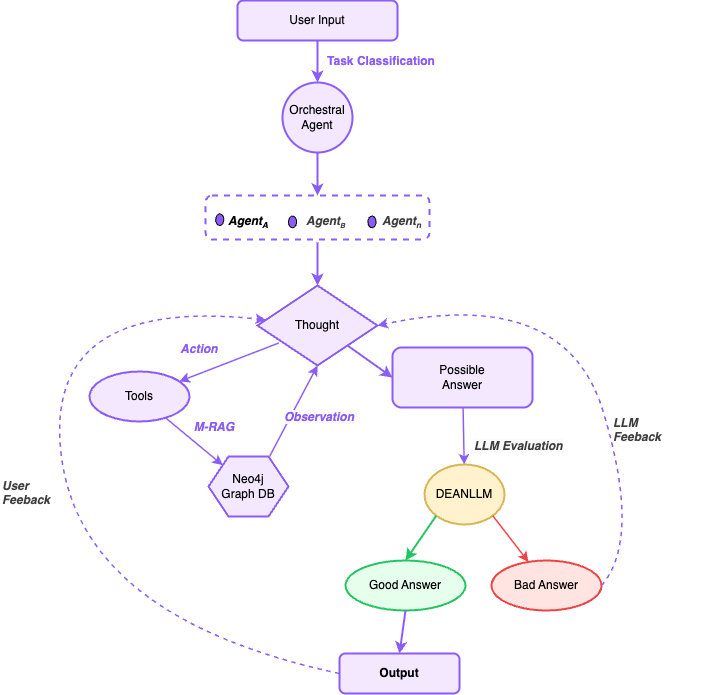

The diagram above was exported from draw.io. Its source (the exported page's mxGraphModel, read from the mxfile embedded in the PNG):
<mxGraphModel dx="576" dy="723" grid="0" gridSize="10" guides="1" tooltips="1" connect="1" arrows="1" fold="1" page="1" pageScale="1" pageWidth="1100" pageHeight="850" background="#FFFFFF" math="0" shadow="0" adaptiveColors="auto">
  <root>
    <mxCell id="0" />
    <mxCell id="1" parent="0" />
    <mxCell id="n_userinput" value="User Input" style="rounded=1;whiteSpace=wrap;html=1;strokeWidth=2;fillColor=#F3E8FF;strokeColor=#8B5CF6;" parent="1" vertex="1">
      <mxGeometry x="331" y="66" width="160" height="40" as="geometry" />
    </mxCell>
    <mxCell id="n_classification_label" value="&lt;b&gt;Task Classification&lt;/b&gt;" style="text;html=1;strokeColor=none;fillColor=none;align=center;verticalAlign=middle;whiteSpace=wrap;rounded=0;fontColor=#8B5CF6;" parent="1" vertex="1">
      <mxGeometry x="395" y="117" width="160" height="20" as="geometry" />
    </mxCell>
    <mxCell id="n_agent" value="Orchestral Agent" style="ellipse;whiteSpace=wrap;html=1;strokeWidth=2;fillColor=#F3E8FF;strokeColor=#8B5CF6;" parent="1" vertex="1">
      <mxGeometry x="376" y="148" width="70" height="70" as="geometry" />
    </mxCell>
    <mxCell id="g_models" value="" style="group;rounded=1;whiteSpace=wrap;html=1;strokeWidth=2;fillColor=none;strokeColor=#8B5CF6;dashed=1;" parent="1" vertex="1">
      <mxGeometry x="299" y="261" width="224" height="44" as="geometry" />
    </mxCell>
    <mxCell id="n_finetuned" value="" style="ellipse;whiteSpace=wrap;html=1;strokeWidth=1;fillColor=#8B5CF6;" parent="g_models" vertex="1">
      <mxGeometry x="10.181818181818182" y="18.333333333333332" width="8.145454545454546" height="11.733333333333333" as="geometry" />
    </mxCell>
    <mxCell id="n_model2" value="" style="ellipse;whiteSpace=wrap;html=1;strokeWidth=1;fillColor=#8B5CF6;" parent="g_models" vertex="1">
      <mxGeometry x="82.99540419580421" y="20.53333333333333" width="8.145454545454546" height="11.733333333333333" as="geometry" />
    </mxCell>
    <mxCell id="n_model3" value="" style="ellipse;whiteSpace=wrap;html=1;strokeWidth=1;fillColor=#8B5CF6;" parent="g_models" vertex="1">
      <mxGeometry x="162.4621202797203" y="20.53333333333333" width="8.145454545454546" height="11.733333333333333" as="geometry" />
    </mxCell>
    <mxCell id="22" value="&lt;div style=&quot;text-align: center;&quot;&gt;&lt;span style=&quot;background-color: transparent;&quot;&gt;&lt;b&gt;&lt;i&gt;Agent&lt;span style=&quot;font-size: 10px;&quot;&gt;&lt;sub&gt;A&lt;/sub&gt;&lt;/span&gt;&amp;nbsp;&lt;/i&gt;&lt;/b&gt;&lt;/span&gt;&lt;/div&gt;" style="text;whiteSpace=wrap;html=1;" parent="g_models" vertex="1">
      <mxGeometry x="21.331841491841494" y="11.736666666666666" width="50.909090909090914" height="29.333333333333332" as="geometry" />
    </mxCell>
    <mxCell id="23" value="&lt;b style=&quot;color: rgb(63, 63, 63); scrollbar-color: rgb(226, 226, 226) rgb(251, 251, 251); text-align: center;&quot;&gt;&lt;i style=&quot;color: rgb(63, 63, 63); scrollbar-color: rgb(226, 226, 226) rgb(251, 251, 251);&quot;&gt;Agent&lt;span style=&quot;font-size: 8.33333px;&quot;&gt;&lt;sub&gt;B&lt;/sub&gt;&lt;/span&gt;&lt;/i&gt;&lt;/b&gt;" style="text;whiteSpace=wrap;html=1;" parent="g_models" vertex="1">
      <mxGeometry x="99.00100917431195" y="11.74" width="38.18275229357798" height="29.07" as="geometry" />
    </mxCell>
    <mxCell id="59" value="&lt;b style=&quot;color: rgb(63, 63, 63); scrollbar-color: rgb(226, 226, 226) rgb(251, 251, 251); text-align: center;&quot;&gt;&lt;i style=&quot;color: rgb(63, 63, 63); scrollbar-color: rgb(226, 226, 226) rgb(251, 251, 251);&quot;&gt;Agent&lt;span style=&quot;font-size: 10px;&quot;&gt;&lt;sub&gt;n&lt;/sub&gt;&lt;/span&gt;&lt;/i&gt;&lt;/b&gt;" style="text;whiteSpace=wrap;html=1;" parent="g_models" vertex="1">
      <mxGeometry x="174.77155804195806" y="11.736666666666666" width="41.36363636363636" height="26.4" as="geometry" />
    </mxCell>
    <mxCell id="n_thought" value="Thought" style="rhombus;whiteSpace=wrap;html=1;strokeWidth=2;fillColor=#F3E8FF;strokeColor=#8B5CF6;" parent="1" vertex="1">
      <mxGeometry x="351" y="351" width="120" height="80" as="geometry" />
    </mxCell>
    <mxCell id="n_action_label" value="&lt;b&gt;Action&lt;/b&gt;" style="text;html=1;strokeColor=none;fillColor=none;align=center;verticalAlign=middle;whiteSpace=wrap;rounded=0;fontColor=#8B5CF6;fontStyle=2;" parent="1" vertex="1">
      <mxGeometry x="268" y="405" width="50" height="20" as="geometry" />
    </mxCell>
    <mxCell id="n_tool" value="Tools" style="ellipse;whiteSpace=wrap;html=1;strokeWidth=2;fillColor=#F3E8FF;strokeColor=#8B5CF6;" parent="1" vertex="1">
      <mxGeometry x="183" y="437" width="100" height="50" as="geometry" />
    </mxCell>
    <mxCell id="n_neo4j" value="Neo4j&#10;Graph DB" style="shape=hexagon;perimeter=hexagonPerimeter2;whiteSpace=wrap;html=1;fixedSize=1;strokeWidth=2;fillColor=#F3E8FF;strokeColor=#8B5CF6;" parent="1" vertex="1">
      <mxGeometry x="302" y="522" width="80" height="60" as="geometry" />
    </mxCell>
    <mxCell id="n_possible_answer" value="Possible&#10;Answer" style="rounded=1;whiteSpace=wrap;html=1;strokeWidth=2;fillColor=#F3E8FF;strokeColor=#8B5CF6;" parent="1" vertex="1">
      <mxGeometry x="486" y="413" width="140" height="60" as="geometry" />
    </mxCell>
    <mxCell id="n_dean" value="DEANLLM" style="ellipse;whiteSpace=wrap;html=1;strokeWidth=2;fillColor=#fff2cc;strokeColor=#d6b656;" parent="1" vertex="1">
      <mxGeometry x="518" y="530" width="80" height="60" as="geometry" />
    </mxCell>
    <mxCell id="n_bad_answer" value="Bad Answer" style="ellipse;whiteSpace=wrap;html=1;strokeWidth=2;fillColor=#FFE4E1;strokeColor=#EF4444;gradientColor=none;shadow=0;" parent="1" vertex="1">
      <mxGeometry x="585" y="626" width="110" height="50" as="geometry" />
    </mxCell>
    <mxCell id="n_good_answer" value="Good Answer" style="ellipse;whiteSpace=wrap;html=1;strokeWidth=2;fillColor=#E6FFED;strokeColor=#22C55E;" parent="1" vertex="1">
      <mxGeometry x="439" y="626" width="120" height="50" as="geometry" />
    </mxCell>
    <mxCell id="n_output" value="Output" style="rounded=1;whiteSpace=wrap;html=1;strokeWidth=2;fillColor=#F3E8FF;strokeColor=#8B5CF6;fontStyle=1;" parent="1" vertex="1">
      <mxGeometry x="433" y="719" width="120" height="40" as="geometry" />
    </mxCell>
    <mxCell id="e1" style="endArrow=classic;strokeWidth=2;strokeColor=#8B5CF6;" parent="1" source="n_userinput" target="n_agent" edge="1">
      <mxGeometry relative="1" as="geometry" />
    </mxCell>
    <mxCell id="e2" style="endArrow=classic;strokeWidth=2;strokeColor=#8B5CF6;entryX=0.5;entryY=0;entryDx=0;entryDy=0;" parent="1" source="n_agent" target="g_models" edge="1">
      <mxGeometry relative="1" as="geometry">
        <mxPoint x="401" y="248" as="targetPoint" />
      </mxGeometry>
    </mxCell>
    <mxCell id="e3" style="endArrow=classic;strokeWidth=2;strokeColor=#8B5CF6;" parent="1" target="n_thought" edge="1">
      <mxGeometry relative="1" as="geometry">
        <mxPoint x="411" y="308" as="sourcePoint" />
        <mxPoint x="150" y="320" as="targetPoint" />
      </mxGeometry>
    </mxCell>
    <mxCell id="e4" style="endArrow=classic;strokeWidth=1.5;strokeColor=#8B5CF6;exitX=0.177;exitY=0.719;exitDx=0;exitDy=0;exitPerimeter=0;" parent="1" source="n_thought" target="n_tool" edge="1">
      <mxGeometry relative="1" as="geometry" />
    </mxCell>
    <mxCell id="e5" style="endArrow=classic;strokeWidth=1.5;strokeColor=#8B5CF6;" parent="1" source="n_tool" target="n_neo4j" edge="1">
      <mxGeometry relative="1" as="geometry" />
    </mxCell>
    <mxCell id="e8" style="endArrow=classic;strokeWidth=1.5;strokeColor=#8B5CF6;" parent="1" source="n_possible_answer" target="n_dean" edge="1">
      <mxGeometry relative="1" as="geometry" />
    </mxCell>
    <mxCell id="e10" style="endArrow=classic;strokeWidth=1.5;strokeColor=#EF4444;exitX=1;exitY=1;exitDx=0;exitDy=0;" parent="1" source="n_dean" target="n_bad_answer" edge="1">
      <mxGeometry relative="1" as="geometry">
        <mxPoint x="465" y="620" as="sourcePoint" />
      </mxGeometry>
    </mxCell>
    <mxCell id="e_feedback" style="endArrow=classic;strokeWidth=1.5;strokeColor=#8B5CF6;dashed=1;curved=1;exitX=0;exitY=0.5;exitDx=0;exitDy=0;" parent="1" source="n_output" target="n_thought" edge="1">
      <mxGeometry relative="1" as="geometry">
        <Array as="points">
          <mxPoint x="176" y="684" />
          <mxPoint x="134" y="361" />
        </Array>
      </mxGeometry>
    </mxCell>
    <mxCell id="8" value="&lt;b&gt;M-RAG&lt;/b&gt;" style="text;html=1;strokeColor=none;fillColor=none;align=center;verticalAlign=middle;whiteSpace=wrap;rounded=0;fontColor=#8B5CF6;fontStyle=2;" parent="1" vertex="1">
      <mxGeometry x="283" y="483" width="50" height="20" as="geometry" />
    </mxCell>
    <mxCell id="9" style="endArrow=classic;strokeWidth=1.5;strokeColor=#8B5CF6;entryX=0.5;entryY=1;entryDx=0;entryDy=0;exitX=0.763;exitY=0;exitDx=0;exitDy=0;exitPerimeter=0;" parent="1" source="n_neo4j" target="n_thought" edge="1">
      <mxGeometry relative="1" as="geometry">
        <mxPoint x="180" y="580" as="sourcePoint" />
        <mxPoint x="149" y="595" as="targetPoint" />
      </mxGeometry>
    </mxCell>
    <mxCell id="10" value="&lt;span style=&quot;color: rgb(139, 92, 246); font-family: Helvetica; font-size: 12px; font-style: italic; font-variant-ligatures: normal; font-variant-caps: normal; letter-spacing: normal; orphans: 2; text-align: center; text-indent: 0px; text-transform: none; widows: 2; word-spacing: 0px; -webkit-text-stroke-width: 0px; white-space: normal; background-color: rgb(251, 251, 251); text-decoration-thickness: initial; text-decoration-style: initial; text-decoration-color: initial; float: none; display: inline !important;&quot;&gt;&lt;b&gt;Observation&lt;/b&gt;&lt;/span&gt;&lt;div&gt;&lt;span style=&quot;color: rgb(139, 92, 246); font-family: Helvetica; font-size: 12px; font-style: italic; font-variant-ligatures: normal; font-variant-caps: normal; font-weight: 400; letter-spacing: normal; orphans: 2; text-align: center; text-indent: 0px; text-transform: none; widows: 2; word-spacing: 0px; -webkit-text-stroke-width: 0px; white-space: normal; background-color: rgb(251, 251, 251); text-decoration-thickness: initial; text-decoration-style: initial; text-decoration-color: initial; float: none; display: inline !important;&quot;&gt;&lt;br&gt;&lt;/span&gt;&lt;/div&gt;" style="text;whiteSpace=wrap;html=1;" parent="1" vertex="1">
      <mxGeometry x="376" y="469" width="70" height="40" as="geometry" />
    </mxCell>
    <mxCell id="11" style="endArrow=classic;strokeWidth=2;strokeColor=#8B5CF6;exitX=1;exitY=1;exitDx=0;exitDy=0;entryX=0;entryY=0.5;entryDx=0;entryDy=0;" parent="1" source="n_thought" target="n_possible_answer" edge="1">
      <mxGeometry relative="1" as="geometry">
        <mxPoint x="355" y="270" as="sourcePoint" />
        <mxPoint x="203" y="352" as="targetPoint" />
      </mxGeometry>
    </mxCell>
    <mxCell id="15" style="endArrow=classic;strokeWidth=2;strokeColor=#22C55E;entryX=0.5;entryY=0;entryDx=0;entryDy=0;exitX=0;exitY=1;exitDx=0;exitDy=0;" parent="1" source="n_dean" target="n_good_answer" edge="1">
      <mxGeometry relative="1" as="geometry">
        <mxPoint x="529.5" y="513" as="sourcePoint" />
        <mxPoint x="560" y="640" as="targetPoint" />
      </mxGeometry>
    </mxCell>
    <mxCell id="16" style="endArrow=classic;strokeWidth=2;strokeColor=#8B5CF6;exitX=0.5;exitY=1;exitDx=0;exitDy=0;entryX=0.5;entryY=0;entryDx=0;entryDy=0;" parent="1" source="n_good_answer" target="n_output" edge="1">
      <mxGeometry relative="1" as="geometry">
        <mxPoint x="420" y="740" as="sourcePoint" />
        <mxPoint x="650" y="750" as="targetPoint" />
      </mxGeometry>
    </mxCell>
    <mxCell id="46" value="&lt;b style=&quot;forced-color-adjust: none; color: rgb(63, 63, 63); scrollbar-color: rgb(226, 226, 226) rgb(251, 251, 251); font-family: Helvetica; font-size: 12px; font-style: italic; font-variant-ligatures: normal; font-variant-caps: normal; letter-spacing: normal; orphans: 2; text-align: center; text-indent: 0px; text-transform: none; widows: 2; word-spacing: 0px; -webkit-text-stroke-width: 0px; white-space: normal; text-decoration-thickness: initial; text-decoration-style: initial; text-decoration-color: initial;&quot;&gt;User Feeback&lt;/b&gt;" style="text;whiteSpace=wrap;html=1;" parent="1" vertex="1">
      <mxGeometry x="94" y="538" width="65" height="36" as="geometry" />
    </mxCell>
    <mxCell id="49" style="endArrow=classic;strokeWidth=1.5;strokeColor=#8B5CF6;dashed=1;curved=1;exitX=1;exitY=0.5;exitDx=0;exitDy=0;entryX=1;entryY=0.5;entryDx=0;entryDy=0;" parent="1" source="n_bad_answer" target="n_thought" edge="1">
      <mxGeometry relative="1" as="geometry">
        <Array as="points">
          <mxPoint x="735" y="605" />
          <mxPoint x="659" y="351" />
        </Array>
        <mxPoint x="843" y="687" as="sourcePoint" />
        <mxPoint x="812" y="310" as="targetPoint" />
      </mxGeometry>
    </mxCell>
    <mxCell id="55" value="&lt;b style=&quot;forced-color-adjust: none; color: rgb(63, 63, 63); scrollbar-color: rgb(226, 226, 226) rgb(251, 251, 251); font-family: Helvetica; font-size: 12px; font-variant-ligatures: normal; font-variant-caps: normal; letter-spacing: normal; orphans: 2; text-indent: 0px; text-transform: none; widows: 2; word-spacing: 0px; -webkit-text-stroke-width: 0px; white-space: normal; text-decoration-thickness: initial; text-decoration-style: initial; text-decoration-color: initial; font-style: italic; text-align: center; background-color: light-dark(#ffffff, var(--ge-dark-color, #121212));&quot;&gt;LLM&amp;nbsp;&lt;/b&gt;&lt;div&gt;&lt;b style=&quot;forced-color-adjust: none; color: rgb(63, 63, 63); scrollbar-color: rgb(226, 226, 226) rgb(251, 251, 251); font-family: Helvetica; font-size: 12px; font-variant-ligatures: normal; font-variant-caps: normal; letter-spacing: normal; orphans: 2; text-indent: 0px; text-transform: none; widows: 2; word-spacing: 0px; -webkit-text-stroke-width: 0px; white-space: normal; text-decoration-thickness: initial; text-decoration-style: initial; text-decoration-color: initial; font-style: italic; text-align: center; background-color: light-dark(#ffffff, var(--ge-dark-color, #121212));&quot;&gt;Feeback&lt;/b&gt;&lt;/div&gt;" style="text;whiteSpace=wrap;html=1;" parent="1" vertex="1">
      <mxGeometry x="705" y="475" width="106" height="36" as="geometry" />
    </mxCell>
    <mxCell id="63" value="&lt;span style=&quot;forced-color-adjust: none; color: rgb(139, 92, 246); scrollbar-color: rgb(226, 226, 226) rgb(251, 251, 251); font-family: Helvetica; font-size: 12px; font-variant-ligatures: normal; font-variant-caps: normal; font-weight: 400; letter-spacing: normal; orphans: 2; text-indent: 0px; text-transform: none; widows: 2; word-spacing: 0px; -webkit-text-stroke-width: 0px; white-space: normal; text-decoration-thickness: initial; text-decoration-style: initial; text-decoration-color: initial; font-style: italic; text-align: center; background-color: rgb(251, 251, 251); float: none; display: inline !important;&quot;&gt;&lt;b style=&quot;forced-color-adjust: none; color: rgb(63, 63, 63); scrollbar-color: rgb(226, 226, 226) rgb(251, 251, 251);&quot;&gt;LLM Evaluation&lt;/b&gt;&lt;/span&gt;" style="text;whiteSpace=wrap;html=1;" vertex="1" parent="1">
      <mxGeometry x="566" y="498" width="98" height="36" as="geometry" />
    </mxCell>
  </root>
</mxGraphModel>